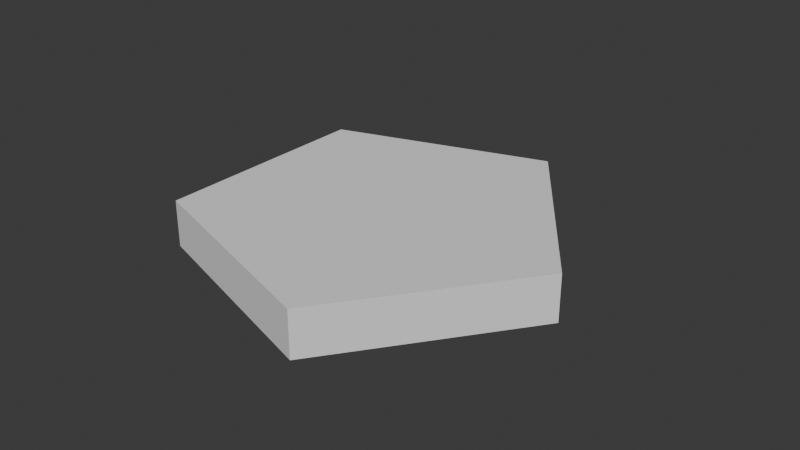 # Source: Encampment_Tile.blend  (saved by Blender 4.2.66; exported with 4.5.12 LTS)
import bpy
from mathutils import Matrix  # noqa: F401  (used for matrix-valued properties, if any)

bpy.ops.wm.read_factory_settings(use_empty=True)
scene = bpy.context.scene
scene.name = 'Scene'

# ---- collections
col_collection = bpy.data.collections.new('Collection'); scene.collection.children.link(col_collection)

# ---- world
world_world = bpy.data.worlds.new('World'); scene.world = world_world
world_world.use_nodes = True; world_world.node_tree.nodes.clear()
_N = world_world.node_tree.nodes; _L = world_world.node_tree.links
n0 = _N.new('ShaderNodeOutputWorld'); n0.name = 'World Output'; n0.location = (300, 300)
n1 = _N.new('ShaderNodeBackground'); n1.name = 'Background'; n1.location = (10, 300)
n1.inputs[0].default_value = (0.05088, 0.05088, 0.05088, 1.0)
_L.new(n1.outputs[0], n0.inputs[0])
n0.is_active_output = True
world_world.color = (0.05088, 0.05088, 0.05088)
world_world.sun_shadow_jitter_overblur = 0.0

# ---- meshes
me_cylinder_003 = bpy.data.meshes.new('Cylinder.003')
me_cylinder_003.from_pydata([(0.0, 9.0, -1.0), (0.0, 9.0, 1.0), (8.56, 2.781, -1.0), (8.56, 2.781, 1.0), (5.29, -7.281, -1.0), (5.29, -7.281, 1.0), (-5.29, -7.281, -1.0), (-5.29, -7.281, 1.0), (-8.56, 2.781, -1.0), (-8.56, 2.781, 1.0)], [], [(0, 1, 3, 2), (2, 3, 5, 4), (4, 5, 7, 6), (3, 1, 9, 7, 5), (6, 7, 9, 8), (8, 9, 1, 0), (0, 2, 4, 6, 8)])
_uv = me_cylinder_003.uv_layers.new(name='UVMap')
_uv.uv.foreach_set('vector', [1.0, 0.5, 1.0, 1.0, 0.8, 1.0, 0.8, 0.5, 0.8, 0.5, 0.8, 1.0, 0.6, 1.0, 0.6, 0.5, 0.6, 0.5, 0.6, 1.0, 0.4, 1.0, 0.4, 0.5, 0.4783, 0.3242, 0.25, 0.49, 0.02175, 0.3242, 0.1089, 0.05584, 0.3911, 0.05584, 0.4, 0.5, 0.4, 1.0, 0.2, 1.0, 0.2, 0.5, 0.2, 0.5, 0.2, 1.0, 2.98e-08, 1.0, 2.98e-08, 0.5, 0.75, 0.49, 0.9783, 0.3242, 0.8911, 0.05584, 0.6089, 0.05584, 0.5217, 0.3242])
me_cylinder_003.update()

# ---- objects
ob_cylinder_002 = bpy.data.objects.new('Cylinder.002', me_cylinder_003)

# ---- transforms, parenting, visibility, modifiers, constraints
ob_cylinder_002.location = (0.0, 0.0, 1.0)
ob_cylinder_002.rotation_euler = (0.0, 0.0, -0.3142)
ob_cylinder_002.scale = (0.9, 0.9, 1.0)

# ---- collection membership
col_collection.objects.link(ob_cylinder_002)

# ---- scene / render settings (as saved in the file)
scene.frame_start = 1; scene.frame_end = 250; scene.frame_set(0)
scene.render.engine = 'BLENDER_EEVEE_NEXT'
scene.unit_settings.scale_length = 0.001
bpy.context.view_layer.update()

# ---- added for rendering (the .blend has no active camera and no usable light): camera, sun
cam_auto = bpy.data.cameras.new('AutoCamera')
cam_auto.lens = 50.0
cam_auto.sensor_width = 36.0
cam_auto.clip_end = 1000.0
ob_auto_camera = bpy.data.objects.new('AutoCamera', cam_auto)
scene.collection.objects.link(ob_auto_camera)
ob_auto_camera.location = (25.0911, -29.0868, 20.8816)
ob_auto_camera.rotation_euler = (1.09748, -7.21219e-08, 0.694738)
scene.camera = ob_auto_camera
light_auto_sun = bpy.data.lights.new('AutoSun', 'SUN')
light_auto_sun.energy = 3.0
light_auto_sun.angle = 0.0523599
ob_auto_sun = bpy.data.objects.new('AutoSun', light_auto_sun)
scene.collection.objects.link(ob_auto_sun)
ob_auto_sun.rotation_euler = (0.872665, 0.174533, 0.523599)
bpy.context.view_layer.update()
